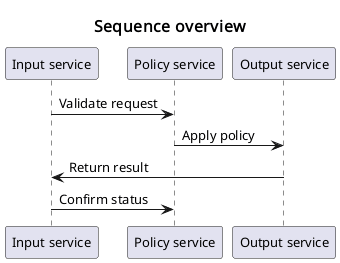

The diagram above was rendered by PlantUML. Its source (embedded in the PNG):
@startuml
skinparam defaultFontName Noto Sans
skinparam defaultFontSize 13
skinparam dpi 96
skinparam shadowing false
skinparam titleFontName Noto Sans
skinparam titleFontSize 16
title Sequence overview
participant "Input service" as A
participant "Policy service" as B
participant "Output service" as C
A -> B: Validate request
B -> C: Apply policy
C -> A: Return result
A -> B: Confirm status
@enduml